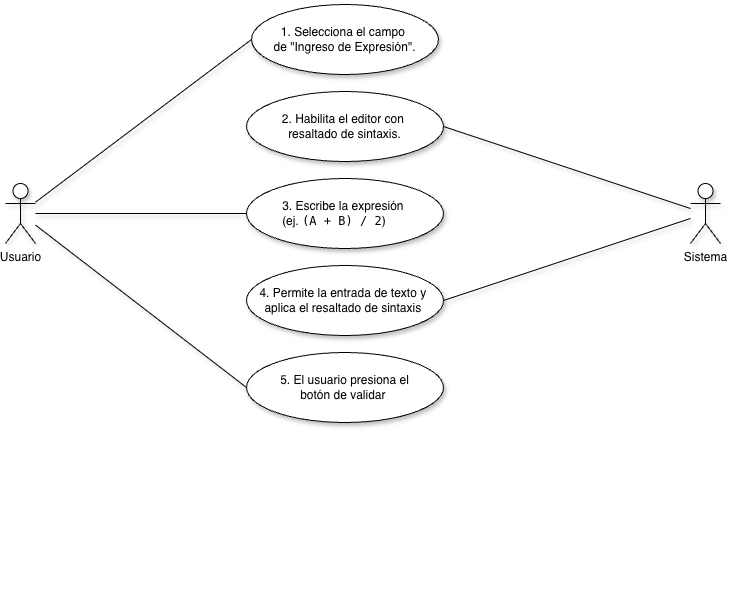

The diagram above was exported from draw.io. Its source (the exported page's mxGraphModel, read from the mxfile embedded in the PNG):
<mxGraphModel dx="1627" dy="1276" grid="0" gridSize="10" guides="1" tooltips="1" connect="1" arrows="1" fold="1" page="0" pageScale="1" pageWidth="850" pageHeight="1100" math="0" shadow="0">
  <root>
    <mxCell id="0" />
    <mxCell id="1" parent="0" />
    <mxCell id="ccPl_idBBbPJnzaRYxRm-1" parent="1" style="shape=umlActor;verticalLabelPosition=bottom;verticalAlign=top;html=1;outlineConnect=0;shadow=1;" value="Usuario" vertex="1">
      <mxGeometry height="60" width="30" x="-155" y="166" as="geometry" />
    </mxCell>
    <mxCell id="ccPl_idBBbPJnzaRYxRm-2" parent="1" style="shape=umlActor;verticalLabelPosition=bottom;verticalAlign=top;html=1;outlineConnect=0;shadow=1;" value="Sistema" vertex="1">
      <mxGeometry height="60" width="30" x="530" y="166" as="geometry" />
    </mxCell>
    <mxCell id="ccPl_idBBbPJnzaRYxRm-9" parent="1" style="ellipse;whiteSpace=wrap;html=1;shadow=1;" value="&lt;span style=&quot;text-align: left; white-space: nowrap;&quot;&gt;1. Selecciona el campo&amp;nbsp;&lt;/span&gt;&lt;div&gt;&lt;span style=&quot;text-align: left; white-space: nowrap;&quot;&gt;de &quot;Ingreso de Expresión&quot;.&lt;/span&gt;&lt;/div&gt;" vertex="1">
      <mxGeometry height="70" width="187" x="91" y="-13" as="geometry" />
    </mxCell>
    <mxCell id="ccPl_idBBbPJnzaRYxRm-10" parent="1" style="ellipse;whiteSpace=wrap;html=1;shadow=1;" value="&lt;span data-path-to-node=&quot;11,1,1,0&quot; data-index-in-node=&quot;0&quot; style=&quot;text-align: left; white-space: nowrap;&quot;&gt;2.&lt;/span&gt;&lt;span style=&quot;text-align: left; white-space: nowrap;&quot;&gt;&amp;nbsp;Habilita el editor con&amp;nbsp;&lt;/span&gt;&lt;div&gt;&lt;span style=&quot;text-align: left; white-space: nowrap;&quot;&gt;resaltado de sintaxis.&lt;/span&gt;&lt;/div&gt;" vertex="1">
      <mxGeometry height="70" width="197" x="86" y="74" as="geometry" />
    </mxCell>
    <mxCell id="COwvwDeroOq5pZrUtXma-1" parent="1" style="ellipse;whiteSpace=wrap;html=1;shadow=1;" value="&lt;div style=&quot;font-weight: 700; text-align: left; white-space: nowrap;&quot;&gt;&lt;span data-path-to-node=&quot;11,2,0,0&quot; data-index-in-node=&quot;0&quot; style=&quot;font-weight: normal; background-color: transparent; color: light-dark(rgb(0, 0, 0), rgb(255, 255, 255));&quot;&gt;3.&lt;/span&gt;&lt;span style=&quot;font-weight: normal; background-color: transparent; color: light-dark(rgb(0, 0, 0), rgb(255, 255, 255));&quot;&gt;&amp;nbsp;Escribe la expresión&amp;nbsp;&lt;/span&gt;&lt;/div&gt;&lt;div style=&quot;font-weight: 700; text-align: left; white-space: nowrap;&quot;&gt;&lt;span style=&quot;font-weight: normal;&quot;&gt;(ej.&amp;nbsp;&lt;code data-path-to-node=&quot;11,2,0,0&quot; data-index-in-node=&quot;29&quot;&gt;(A + B) / 2&lt;/code&gt;)&amp;nbsp;&lt;/span&gt;&lt;/div&gt;" vertex="1">
      <mxGeometry height="70" width="197" x="86" y="161" as="geometry" />
    </mxCell>
    <mxCell id="uX_4_i_g6fJBH65IfRMH-3" edge="1" parent="1" source="ccPl_idBBbPJnzaRYxRm-1" style="edgeStyle=none;html=1;endArrow=none;verticalAlign=bottom;rounded=0;shadow=1;entryX=0;entryY=0.5;entryDx=0;entryDy=0;" target="ccPl_idBBbPJnzaRYxRm-9" value="">
      <mxGeometry relative="1" width="160" as="geometry">
        <mxPoint x="148" y="279" as="sourcePoint" />
        <mxPoint x="308" y="279" as="targetPoint" />
      </mxGeometry>
    </mxCell>
    <mxCell id="uX_4_i_g6fJBH65IfRMH-4" edge="1" parent="1" source="ccPl_idBBbPJnzaRYxRm-1" style="edgeStyle=none;html=1;endArrow=none;verticalAlign=bottom;rounded=0;shadow=1;entryX=0;entryY=0.5;entryDx=0;entryDy=0;" target="COwvwDeroOq5pZrUtXma-1" value="">
      <mxGeometry relative="1" width="160" as="geometry">
        <mxPoint x="148" y="279" as="sourcePoint" />
        <mxPoint x="308" y="279" as="targetPoint" />
      </mxGeometry>
    </mxCell>
    <mxCell id="uX_4_i_g6fJBH65IfRMH-6" edge="1" parent="1" source="ccPl_idBBbPJnzaRYxRm-10" style="edgeStyle=none;html=1;endArrow=none;verticalAlign=bottom;rounded=0;shadow=1;exitX=1;exitY=0.5;exitDx=0;exitDy=0;" target="ccPl_idBBbPJnzaRYxRm-2" value="">
      <mxGeometry relative="1" width="160" as="geometry">
        <mxPoint x="148" y="279" as="sourcePoint" />
        <mxPoint x="308" y="279" as="targetPoint" />
      </mxGeometry>
    </mxCell>
    <mxCell id="x6GHIxFSTax5hnp32Y7t-1" parent="1" style="ellipse;whiteSpace=wrap;html=1;shadow=1;" value="&lt;span data-path-to-node=&quot;11,1,1,0&quot; data-index-in-node=&quot;0&quot; style=&quot;text-align: left; white-space: nowrap;&quot;&gt;5.&lt;/span&gt;&lt;span style=&quot;text-align: left; white-space: nowrap;&quot;&gt;&amp;nbsp;El usuario presiona el&lt;/span&gt;&lt;div&gt;&lt;span style=&quot;text-align: left; white-space: nowrap;&quot;&gt;botón de validar&lt;/span&gt;&lt;span style=&quot;text-align: left; white-space: nowrap; background-color: transparent; color: light-dark(rgb(0, 0, 0), rgb(255, 255, 255));&quot;&gt;&amp;nbsp;&lt;/span&gt;&lt;/div&gt;" vertex="1">
      <mxGeometry height="70" width="197" x="86" y="335" as="geometry" />
    </mxCell>
    <mxCell id="xu5ZHsL1eNtmIeEk5jTf-1" parent="1" style="ellipse;whiteSpace=wrap;html=1;shadow=1;" value="&lt;span data-path-to-node=&quot;11,1,1,0&quot; data-index-in-node=&quot;0&quot; style=&quot;text-align: left; white-space: nowrap;&quot;&gt;4.&lt;/span&gt;&lt;span style=&quot;text-align: left; white-space: nowrap;&quot;&gt;&amp;nbsp;Permite la entrada de texto y&amp;nbsp;&lt;/span&gt;&lt;div&gt;&lt;span style=&quot;text-align: left; white-space: nowrap;&quot;&gt;aplica el resaltado de sintaxis&amp;nbsp;&lt;br&gt;&lt;/span&gt;&lt;/div&gt;" vertex="1">
      <mxGeometry height="70" width="197" x="86" y="248" as="geometry" />
    </mxCell>
    <mxCell id="mNRNwt-jLOZzdCPBMJHF-1" edge="1" parent="1" source="xu5ZHsL1eNtmIeEk5jTf-1" style="edgeStyle=none;html=1;endArrow=none;verticalAlign=bottom;rounded=0;shadow=1;exitX=1;exitY=0.5;exitDx=0;exitDy=0;" target="ccPl_idBBbPJnzaRYxRm-2" value="">
      <mxGeometry relative="1" width="160" as="geometry">
        <mxPoint x="154" y="348" as="sourcePoint" />
        <mxPoint x="314" y="348" as="targetPoint" />
      </mxGeometry>
    </mxCell>
    <mxCell id="mNRNwt-jLOZzdCPBMJHF-2" edge="1" parent="1" source="ccPl_idBBbPJnzaRYxRm-1" style="edgeStyle=none;html=1;endArrow=none;verticalAlign=bottom;rounded=0;shadow=1;entryX=0;entryY=0.5;entryDx=0;entryDy=0;" target="x6GHIxFSTax5hnp32Y7t-1" value="">
      <mxGeometry relative="1" width="160" as="geometry">
        <mxPoint x="154" y="348" as="sourcePoint" />
        <mxPoint x="314" y="348" as="targetPoint" />
      </mxGeometry>
    </mxCell>
    <mxCell id="Grtmjir1tOaAQem2eA4H-2" edge="1" parent="1" style="edgeStyle=orthogonalEdgeStyle;rounded=0;orthogonalLoop=1;jettySize=auto;html=1;exitX=0.5;exitY=1;exitDx=0;exitDy=0;">
      <mxGeometry relative="1" as="geometry">
        <mxPoint x="184.5" y="579" as="sourcePoint" />
        <mxPoint x="184.5" y="579" as="targetPoint" />
      </mxGeometry>
    </mxCell>
  </root>
</mxGraphModel>